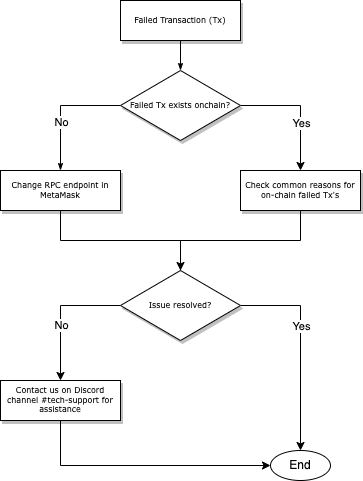

The diagram above was exported from draw.io. Its source (the exported page's mxGraphModel, read from the mxfile embedded in the PNG):
<mxGraphModel dx="878" dy="513" grid="1" gridSize="10" guides="1" tooltips="1" connect="1" arrows="1" fold="1" page="1" pageScale="1" pageWidth="1100" pageHeight="850" background="none" math="0" shadow="0">
  <root>
    <mxCell id="0" />
    <mxCell id="1" parent="0" />
    <mxCell id="60e70716793133e9-42" style="edgeStyle=orthogonalEdgeStyle;rounded=0;html=1;labelBackgroundColor=none;startSize=5;endArrow=classicThin;endFill=1;endSize=5;jettySize=auto;orthogonalLoop=1;strokeWidth=1;fontFamily=Verdana;fontSize=8" parent="1" source="60e70716793133e9-13" target="60e70716793133e9-14" edge="1">
      <mxGeometry relative="1" as="geometry" />
    </mxCell>
    <mxCell id="60e70716793133e9-13" value="Failed Transaction (Tx)" style="whiteSpace=wrap;html=1;rounded=0;shadow=1;labelBackgroundColor=none;strokeWidth=1;fontFamily=Verdana;fontSize=8;align=center;" parent="1" vertex="1">
      <mxGeometry x="160" y="50" width="120" height="40" as="geometry" />
    </mxCell>
    <mxCell id="60e70716793133e9-44" value="" style="edgeStyle=orthogonalEdgeStyle;rounded=0;html=1;labelBackgroundColor=none;startSize=5;endArrow=classicThin;endFill=1;endSize=5;jettySize=auto;orthogonalLoop=1;strokeWidth=1;fontFamily=Verdana;fontSize=8;exitX=0;exitY=0.5;exitDx=0;exitDy=0;" parent="1" source="60e70716793133e9-14" target="60e70716793133e9-16" edge="1">
      <mxGeometry x="-0.5" y="-10" relative="1" as="geometry">
        <mxPoint as="offset" />
      </mxGeometry>
    </mxCell>
    <mxCell id="o95kr3cnAITWNe82MnnT-6" value="No" style="edgeLabel;html=1;align=center;verticalAlign=middle;resizable=0;points=[];" parent="60e70716793133e9-44" vertex="1" connectable="0">
      <mxGeometry x="0.3326" relative="1" as="geometry">
        <mxPoint y="-7" as="offset" />
      </mxGeometry>
    </mxCell>
    <mxCell id="o95kr3cnAITWNe82MnnT-2" style="edgeStyle=orthogonalEdgeStyle;rounded=0;orthogonalLoop=1;jettySize=auto;html=1;exitX=1;exitY=0.5;exitDx=0;exitDy=0;" parent="1" source="60e70716793133e9-14" target="o95kr3cnAITWNe82MnnT-1" edge="1">
      <mxGeometry relative="1" as="geometry" />
    </mxCell>
    <mxCell id="o95kr3cnAITWNe82MnnT-5" value="Yes" style="edgeLabel;html=1;align=center;verticalAlign=middle;resizable=0;points=[];" parent="o95kr3cnAITWNe82MnnT-2" vertex="1" connectable="0">
      <mxGeometry x="0.014" y="2" relative="1" as="geometry">
        <mxPoint x="-2" y="14" as="offset" />
      </mxGeometry>
    </mxCell>
    <mxCell id="60e70716793133e9-14" value="Failed Tx exists onchain?" style="rhombus;whiteSpace=wrap;html=1;rounded=0;shadow=1;labelBackgroundColor=none;strokeWidth=1;fontFamily=Verdana;fontSize=8;align=center;" parent="1" vertex="1">
      <mxGeometry x="160" y="120" width="120" height="70" as="geometry" />
    </mxCell>
    <mxCell id="60e70716793133e9-16" value="Change RPC endpoint in MetaMask" style="whiteSpace=wrap;html=1;rounded=0;shadow=1;labelBackgroundColor=none;strokeWidth=1;fontFamily=Verdana;fontSize=8;align=center;" parent="1" vertex="1">
      <mxGeometry x="40" y="220" width="120" height="40" as="geometry" />
    </mxCell>
    <mxCell id="o95kr3cnAITWNe82MnnT-27" value="" style="edgeStyle=orthogonalEdgeStyle;rounded=0;orthogonalLoop=1;jettySize=auto;html=1;" parent="1" source="o95kr3cnAITWNe82MnnT-1" target="o95kr3cnAITWNe82MnnT-14" edge="1">
      <mxGeometry relative="1" as="geometry">
        <Array as="points">
          <mxPoint x="340" y="290" />
          <mxPoint x="220" y="290" />
        </Array>
      </mxGeometry>
    </mxCell>
    <mxCell id="o95kr3cnAITWNe82MnnT-1" value="Check common reasons for on-chain failed Tx's" style="whiteSpace=wrap;html=1;rounded=0;shadow=1;labelBackgroundColor=none;strokeWidth=1;fontFamily=Verdana;fontSize=8;align=center;" parent="1" vertex="1">
      <mxGeometry x="280" y="220" width="120" height="40" as="geometry" />
    </mxCell>
    <mxCell id="NKF7BtTcGKXbEQzdkq4--13" style="edgeStyle=orthogonalEdgeStyle;rounded=0;orthogonalLoop=1;jettySize=auto;html=1;entryX=0;entryY=0.5;entryDx=0;entryDy=0;" edge="1" parent="1" source="o95kr3cnAITWNe82MnnT-12" target="o95kr3cnAITWNe82MnnT-29">
      <mxGeometry relative="1" as="geometry">
        <Array as="points">
          <mxPoint x="100" y="515" />
        </Array>
      </mxGeometry>
    </mxCell>
    <mxCell id="o95kr3cnAITWNe82MnnT-12" value="Contact us on Discord channel #tech-support for assistance" style="whiteSpace=wrap;html=1;rounded=0;shadow=1;labelBackgroundColor=none;strokeWidth=1;fontFamily=Verdana;fontSize=8;align=center;" parent="1" vertex="1">
      <mxGeometry x="40" y="430" width="120" height="40" as="geometry" />
    </mxCell>
    <mxCell id="NKF7BtTcGKXbEQzdkq4--7" style="edgeStyle=orthogonalEdgeStyle;rounded=0;orthogonalLoop=1;jettySize=auto;html=1;entryX=0.5;entryY=0;entryDx=0;entryDy=0;exitX=0;exitY=0.5;exitDx=0;exitDy=0;" edge="1" parent="1" source="o95kr3cnAITWNe82MnnT-14" target="o95kr3cnAITWNe82MnnT-12">
      <mxGeometry relative="1" as="geometry" />
    </mxCell>
    <mxCell id="NKF7BtTcGKXbEQzdkq4--8" value="No" style="edgeLabel;html=1;align=center;verticalAlign=middle;resizable=0;points=[];" vertex="1" connectable="0" parent="NKF7BtTcGKXbEQzdkq4--7">
      <mxGeometry x="0.4296" relative="1" as="geometry">
        <mxPoint y="-17" as="offset" />
      </mxGeometry>
    </mxCell>
    <mxCell id="o95kr3cnAITWNe82MnnT-29" value="End" style="ellipse;whiteSpace=wrap;html=1;" parent="1" vertex="1">
      <mxGeometry x="310" y="500" width="60" height="30" as="geometry" />
    </mxCell>
    <mxCell id="NKF7BtTcGKXbEQzdkq4--14" style="edgeStyle=orthogonalEdgeStyle;rounded=0;orthogonalLoop=1;jettySize=auto;html=1;entryX=0.5;entryY=0;entryDx=0;entryDy=0;" edge="1" parent="1" source="o95kr3cnAITWNe82MnnT-14" target="o95kr3cnAITWNe82MnnT-29">
      <mxGeometry relative="1" as="geometry" />
    </mxCell>
    <mxCell id="NKF7BtTcGKXbEQzdkq4--15" value="Yes" style="edgeLabel;html=1;align=center;verticalAlign=middle;resizable=0;points=[];" vertex="1" connectable="0" parent="NKF7BtTcGKXbEQzdkq4--14">
      <mxGeometry x="-0.2244" relative="1" as="geometry">
        <mxPoint y="1" as="offset" />
      </mxGeometry>
    </mxCell>
    <mxCell id="o95kr3cnAITWNe82MnnT-14" value="Issue resolved?" style="rhombus;whiteSpace=wrap;html=1;rounded=0;shadow=1;labelBackgroundColor=none;strokeWidth=1;fontFamily=Verdana;fontSize=8;align=center;" parent="1" vertex="1">
      <mxGeometry x="160" y="320" width="120" height="70" as="geometry" />
    </mxCell>
    <mxCell id="NKF7BtTcGKXbEQzdkq4--11" value="" style="edgeStyle=orthogonalEdgeStyle;rounded=0;orthogonalLoop=1;jettySize=auto;html=1;endArrow=none;" edge="1" parent="1" source="60e70716793133e9-16" target="o95kr3cnAITWNe82MnnT-14">
      <mxGeometry relative="1" as="geometry">
        <mxPoint x="220" y="350" as="targetPoint" />
        <mxPoint x="100" y="260" as="sourcePoint" />
        <Array as="points" />
      </mxGeometry>
    </mxCell>
  </root>
</mxGraphModel>